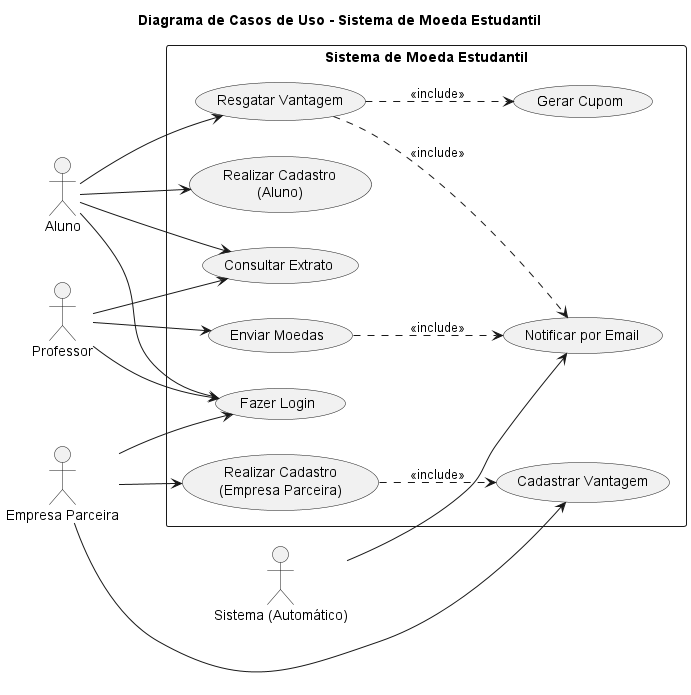

The diagram above was rendered by PlantUML. Its source (embedded in the PNG):
@startuml
title Diagrama de Casos de Uso - Sistema de Moeda Estudantil

left to right direction

'======================
' ATORES
'======================
actor Aluno
actor Professor
actor "Empresa Parceira" as Empresa
actor "Sistema (Automático)" as Sistema

'======================
' SISTEMA
'======================
rectangle "Sistema de Moeda Estudantil" {

  ' ALUNO
  usecase "Realizar Cadastro\n(Aluno)" as UC1
  usecase "Fazer Login" as UC2
  usecase "Consultar Extrato" as UC3
  usecase "Resgatar Vantagem" as UC4

  ' PROFESSOR
  usecase "Enviar Moedas" as UC5

  ' EMPRESA
  usecase "Realizar Cadastro\n(Empresa Parceira)" as UC6
  usecase "Cadastrar Vantagem" as UC7

  ' SISTEMA AUTOMÁTICO
  usecase "Notificar por Email" as UC8
  usecase "Gerar Cupom" as UC9
}

'======================
' RELACIONAMENTOS
'======================

Aluno --> UC1
Aluno --> UC2
Aluno --> UC3
Aluno --> UC4

Professor --> UC2
Professor --> UC3
Professor --> UC5

Empresa --> UC6
Empresa --> UC2
Empresa --> UC7

' Professor é pré-cadastrado pela instituição — sem UC1

' INCLUDE obrigatórios
UC5 ..> UC8 : <<include>>
UC4 ..> UC9 : <<include>>
UC4 ..> UC8 : <<include>>
UC6 ..> UC7 : <<include>>

' Sistema notifica empresa no resgate
Sistema --> UC8

@enduml